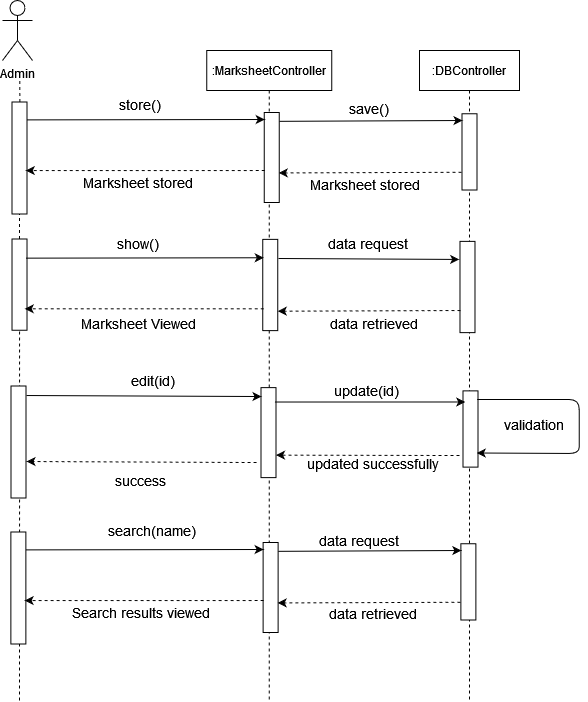

The diagram above was exported from draw.io. Its source (the exported page's mxGraphModel, read from the mxfile embedded in the PNG):
<mxGraphModel dx="1108" dy="440" grid="1" gridSize="10" guides="1" tooltips="1" connect="1" arrows="1" fold="1" page="1" pageScale="1" pageWidth="850" pageHeight="1100" math="0" shadow="0">
  <root>
    <mxCell id="0" />
    <mxCell id="1" parent="0" />
    <mxCell id="xucmGM0Ja19FDXqkUSmV-1" value="Admin" style="shape=umlActor;verticalLabelPosition=bottom;verticalAlign=top;html=1;outlineConnect=0;" vertex="1" parent="1">
      <mxGeometry x="179" y="60" width="30" height="60" as="geometry" />
    </mxCell>
    <mxCell id="xucmGM0Ja19FDXqkUSmV-2" value="" style="endArrow=none;dashed=1;html=1;startArrow=none;" edge="1" parent="1">
      <mxGeometry width="50" height="50" relative="1" as="geometry">
        <mxPoint x="196.34838709677433" y="161.5" as="sourcePoint" />
        <mxPoint x="196.25" y="140" as="targetPoint" />
      </mxGeometry>
    </mxCell>
    <mxCell id="xucmGM0Ja19FDXqkUSmV-3" value=":MarksheetController" style="shape=umlLifeline;perimeter=lifelinePerimeter;container=1;collapsible=0;recursiveResize=0;rounded=0;shadow=0;strokeWidth=1;" vertex="1" parent="1">
      <mxGeometry x="383.25" y="110" width="125" height="650" as="geometry" />
    </mxCell>
    <mxCell id="xucmGM0Ja19FDXqkUSmV-4" value="" style="rounded=0;whiteSpace=wrap;html=1;rotation=90;" vertex="1" parent="xucmGM0Ja19FDXqkUSmV-3">
      <mxGeometry x="20" y="99.5" width="90" height="15" as="geometry" />
    </mxCell>
    <mxCell id="xucmGM0Ja19FDXqkUSmV-5" value="" style="rounded=0;whiteSpace=wrap;html=1;rotation=90;" vertex="1" parent="xucmGM0Ja19FDXqkUSmV-3">
      <mxGeometry x="17.870000000000005" y="227" width="91.25" height="15" as="geometry" />
    </mxCell>
    <mxCell id="xucmGM0Ja19FDXqkUSmV-6" value="" style="rounded=0;whiteSpace=wrap;html=1;rotation=90;" vertex="1" parent="1">
      <mxGeometry x="140" y="210" width="112" height="15" as="geometry" />
    </mxCell>
    <mxCell id="xucmGM0Ja19FDXqkUSmV-7" value="" style="endArrow=none;dashed=1;html=1;entryX=1;entryY=0.5;entryDx=0;entryDy=0;startArrow=none;" edge="1" parent="1" source="xucmGM0Ja19FDXqkUSmV-18" target="xucmGM0Ja19FDXqkUSmV-6">
      <mxGeometry width="50" height="50" relative="1" as="geometry">
        <mxPoint x="196.25" y="403" as="sourcePoint" />
        <mxPoint x="196" y="286.5" as="targetPoint" />
      </mxGeometry>
    </mxCell>
    <mxCell id="xucmGM0Ja19FDXqkUSmV-8" value=":DBController" style="shape=umlLifeline;perimeter=lifelinePerimeter;container=1;collapsible=0;recursiveResize=0;rounded=0;shadow=0;strokeWidth=1;" vertex="1" parent="1">
      <mxGeometry x="596" y="110" width="100" height="650" as="geometry" />
    </mxCell>
    <mxCell id="xucmGM0Ja19FDXqkUSmV-9" value="" style="rounded=0;whiteSpace=wrap;html=1;rotation=90;" vertex="1" parent="xucmGM0Ja19FDXqkUSmV-8">
      <mxGeometry x="11.88" y="93.88" width="76.25" height="15" as="geometry" />
    </mxCell>
    <mxCell id="xucmGM0Ja19FDXqkUSmV-10" value="" style="rounded=0;whiteSpace=wrap;html=1;rotation=90;" vertex="1" parent="xucmGM0Ja19FDXqkUSmV-8">
      <mxGeometry x="2.369999999999891" y="229" width="91.25" height="15" as="geometry" />
    </mxCell>
    <mxCell id="xucmGM0Ja19FDXqkUSmV-11" value="&lt;div&gt;&lt;font style=&quot;font-size: 14px&quot;&gt;show()&lt;/font&gt;&lt;/div&gt;" style="text;html=1;strokeColor=none;fillColor=none;align=center;verticalAlign=middle;whiteSpace=wrap;rounded=0;" vertex="1" parent="1">
      <mxGeometry x="295" y="293" width="40" height="20" as="geometry" />
    </mxCell>
    <mxCell id="xucmGM0Ja19FDXqkUSmV-12" value="&lt;font style=&quot;font-size: 14px&quot;&gt;Marksheet Viewed&lt;/font&gt;" style="text;html=1;strokeColor=none;fillColor=none;align=center;verticalAlign=middle;whiteSpace=wrap;rounded=0;" vertex="1" parent="1">
      <mxGeometry x="230" y="373" width="170" height="20" as="geometry" />
    </mxCell>
    <mxCell id="xucmGM0Ja19FDXqkUSmV-13" value="" style="endArrow=classic;html=1;exitX=0.155;exitY=0.283;exitDx=0;exitDy=0;exitPerimeter=0;" edge="1" parent="1">
      <mxGeometry width="50" height="50" relative="1" as="geometry">
        <mxPoint x="203.25499999999988" y="179.39250000000004" as="sourcePoint" />
        <mxPoint x="441.25" y="179" as="targetPoint" />
      </mxGeometry>
    </mxCell>
    <mxCell id="xucmGM0Ja19FDXqkUSmV-14" value="" style="endArrow=classic;html=1;dashed=1;entryX=0.447;entryY=0.283;entryDx=0;entryDy=0;entryPerimeter=0;" edge="1" parent="1">
      <mxGeometry width="50" height="50" relative="1" as="geometry">
        <mxPoint x="441.25" y="230" as="sourcePoint" />
        <mxPoint x="202.25499999999988" y="230.05449999999996" as="targetPoint" />
      </mxGeometry>
    </mxCell>
    <mxCell id="xucmGM0Ja19FDXqkUSmV-15" value="" style="endArrow=classic;html=1;rounded=0;exitX=0.187;exitY=-0.107;exitDx=0;exitDy=0;exitPerimeter=0;" edge="1" parent="1">
      <mxGeometry width="50" height="50" relative="1" as="geometry">
        <mxPoint x="455.855" y="180.82999999999993" as="sourcePoint" />
        <mxPoint x="639" y="180" as="targetPoint" />
      </mxGeometry>
    </mxCell>
    <mxCell id="xucmGM0Ja19FDXqkUSmV-16" value="" style="endArrow=classic;html=1;dashed=1;entryX=0.447;entryY=0.283;entryDx=0;entryDy=0;entryPerimeter=0;exitX=0.864;exitY=1.026;exitDx=0;exitDy=0;exitPerimeter=0;" edge="1" parent="1">
      <mxGeometry width="50" height="50" relative="1" as="geometry">
        <mxPoint x="638" y="231.74999999999994" as="sourcePoint" />
        <mxPoint x="455.2649999999999" y="232.41449999999992" as="targetPoint" />
      </mxGeometry>
    </mxCell>
    <mxCell id="xucmGM0Ja19FDXqkUSmV-17" value="&lt;div&gt;&lt;font style=&quot;font-size: 14px&quot;&gt;data request&lt;/font&gt;&lt;/div&gt;" style="text;html=1;strokeColor=none;fillColor=none;align=center;verticalAlign=middle;whiteSpace=wrap;rounded=0;" vertex="1" parent="1">
      <mxGeometry x="468.5" y="293" width="150.5" height="20" as="geometry" />
    </mxCell>
    <mxCell id="xucmGM0Ja19FDXqkUSmV-18" value="" style="rounded=0;whiteSpace=wrap;html=1;rotation=90;" vertex="1" parent="1">
      <mxGeometry x="150.3800000000001" y="336.63" width="91.25" height="15" as="geometry" />
    </mxCell>
    <mxCell id="xucmGM0Ja19FDXqkUSmV-19" value="" style="endArrow=none;dashed=1;html=1;entryX=1;entryY=0.5;entryDx=0;entryDy=0;" edge="1" parent="1" target="xucmGM0Ja19FDXqkUSmV-18">
      <mxGeometry width="50" height="50" relative="1" as="geometry">
        <mxPoint x="196" y="760" as="sourcePoint" />
        <mxPoint x="196" y="273.5" as="targetPoint" />
      </mxGeometry>
    </mxCell>
    <mxCell id="xucmGM0Ja19FDXqkUSmV-21" value="" style="endArrow=classic;html=1;exitX=0.155;exitY=0.283;exitDx=0;exitDy=0;exitPerimeter=0;" edge="1" parent="1">
      <mxGeometry width="50" height="50" relative="1" as="geometry">
        <mxPoint x="202.25499999999988" y="317.65250000000003" as="sourcePoint" />
        <mxPoint x="440.25" y="317.26" as="targetPoint" />
      </mxGeometry>
    </mxCell>
    <mxCell id="xucmGM0Ja19FDXqkUSmV-22" value="" style="endArrow=classic;html=1;dashed=1;entryX=0.447;entryY=0.283;entryDx=0;entryDy=0;entryPerimeter=0;" edge="1" parent="1">
      <mxGeometry width="50" height="50" relative="1" as="geometry">
        <mxPoint x="440.25" y="368.26" as="sourcePoint" />
        <mxPoint x="201.25499999999988" y="368.31449999999995" as="targetPoint" />
      </mxGeometry>
    </mxCell>
    <mxCell id="xucmGM0Ja19FDXqkUSmV-23" value="" style="endArrow=classic;html=1;rounded=0;entryX=0.198;entryY=1.054;entryDx=0;entryDy=0;entryPerimeter=0;" edge="1" parent="1" target="xucmGM0Ja19FDXqkUSmV-10">
      <mxGeometry width="50" height="50" relative="1" as="geometry">
        <mxPoint x="455" y="318" as="sourcePoint" />
        <mxPoint x="632" y="318.26" as="targetPoint" />
      </mxGeometry>
    </mxCell>
    <mxCell id="xucmGM0Ja19FDXqkUSmV-24" value="" style="endArrow=classic;html=1;dashed=1;entryX=0.447;entryY=0.283;entryDx=0;entryDy=0;entryPerimeter=0;exitX=0.864;exitY=1.026;exitDx=0;exitDy=0;exitPerimeter=0;" edge="1" parent="1">
      <mxGeometry width="50" height="50" relative="1" as="geometry">
        <mxPoint x="637" y="370.01" as="sourcePoint" />
        <mxPoint x="454.2649999999999" y="370.67449999999985" as="targetPoint" />
      </mxGeometry>
    </mxCell>
    <mxCell id="xucmGM0Ja19FDXqkUSmV-28" value="&lt;div&gt;&lt;font style=&quot;font-size: 14px&quot;&gt;data retrieved&lt;br&gt;&lt;/font&gt;&lt;/div&gt;" style="text;html=1;strokeColor=none;fillColor=none;align=center;verticalAlign=middle;whiteSpace=wrap;rounded=0;" vertex="1" parent="1">
      <mxGeometry x="484.25" y="373" width="134.75" height="20" as="geometry" />
    </mxCell>
    <mxCell id="xucmGM0Ja19FDXqkUSmV-30" value="&lt;div&gt;&lt;font style=&quot;font-size: 14px&quot;&gt;&lt;font style=&quot;font-size: 14px&quot;&gt;Marksheet &lt;/font&gt;stored&lt;br&gt;&lt;/font&gt;&lt;/div&gt;" style="text;html=1;strokeColor=none;fillColor=none;align=center;verticalAlign=middle;whiteSpace=wrap;rounded=0;" vertex="1" parent="1">
      <mxGeometry x="475" y="234" width="134.75" height="20" as="geometry" />
    </mxCell>
    <mxCell id="xucmGM0Ja19FDXqkUSmV-31" value="&lt;div&gt;&lt;font style=&quot;font-size: 14px&quot;&gt;store()&lt;/font&gt;&lt;/div&gt;" style="text;html=1;strokeColor=none;fillColor=none;align=center;verticalAlign=middle;whiteSpace=wrap;rounded=0;" vertex="1" parent="1">
      <mxGeometry x="297" y="154" width="40" height="20" as="geometry" />
    </mxCell>
    <mxCell id="xucmGM0Ja19FDXqkUSmV-32" value="&lt;div&gt;&lt;font style=&quot;font-size: 14px&quot;&gt;save()&lt;/font&gt;&lt;/div&gt;" style="text;whiteSpace=wrap;html=1;" vertex="1" parent="1">
      <mxGeometry x="524" y="154" width="70" height="30" as="geometry" />
    </mxCell>
    <mxCell id="xucmGM0Ja19FDXqkUSmV-33" value="&lt;div&gt;&lt;font style=&quot;font-size: 14px&quot;&gt;Marksheet stored&lt;br&gt;&lt;/font&gt;&lt;/div&gt;" style="text;html=1;strokeColor=none;fillColor=none;align=center;verticalAlign=middle;whiteSpace=wrap;rounded=0;" vertex="1" parent="1">
      <mxGeometry x="248" y="231.76" width="134.75" height="20" as="geometry" />
    </mxCell>
    <mxCell id="xucmGM0Ja19FDXqkUSmV-36" value="" style="rounded=0;whiteSpace=wrap;html=1;rotation=90;" vertex="1" parent="1">
      <mxGeometry x="400.0000000000001" y="484.62" width="90" height="15" as="geometry" />
    </mxCell>
    <mxCell id="xucmGM0Ja19FDXqkUSmV-37" value="" style="rounded=0;whiteSpace=wrap;html=1;rotation=90;" vertex="1" parent="1">
      <mxGeometry x="139" y="494" width="112" height="15" as="geometry" />
    </mxCell>
    <mxCell id="xucmGM0Ja19FDXqkUSmV-38" value="&lt;font style=&quot;font-size: 14px&quot;&gt;success&lt;/font&gt;" style="text;html=1;strokeColor=none;fillColor=none;align=center;verticalAlign=middle;whiteSpace=wrap;rounded=0;" vertex="1" parent="1">
      <mxGeometry x="232" y="530" width="170" height="20" as="geometry" />
    </mxCell>
    <mxCell id="xucmGM0Ja19FDXqkUSmV-39" value="" style="endArrow=classic;html=1;exitX=0.085;exitY=0.033;exitDx=0;exitDy=0;exitPerimeter=0;entryX=0.099;entryY=1.1;entryDx=0;entryDy=0;entryPerimeter=0;" edge="1" parent="1">
      <mxGeometry width="50" height="50" relative="1" as="geometry">
        <mxPoint x="203.00499999999988" y="455.02" as="sourcePoint" />
        <mxPoint x="438" y="456.0300000000001" as="targetPoint" />
      </mxGeometry>
    </mxCell>
    <mxCell id="xucmGM0Ja19FDXqkUSmV-40" value="" style="endArrow=classic;html=1;dashed=1;entryX=0.674;entryY=-0.167;entryDx=0;entryDy=0;entryPerimeter=0;exitX=0.832;exitY=1.167;exitDx=0;exitDy=0;exitPerimeter=0;" edge="1" parent="1">
      <mxGeometry width="50" height="50" relative="1" as="geometry">
        <mxPoint x="432.9950000000001" y="522.0000000000001" as="sourcePoint" />
        <mxPoint x="203.0050000000001" y="520.988" as="targetPoint" />
      </mxGeometry>
    </mxCell>
    <mxCell id="xucmGM0Ja19FDXqkUSmV-41" value="&lt;div&gt;&lt;font style=&quot;font-size: 14px&quot;&gt;edit(id)&lt;/font&gt;&lt;/div&gt;" style="text;html=1;strokeColor=none;fillColor=none;align=center;verticalAlign=middle;whiteSpace=wrap;rounded=0;" vertex="1" parent="1">
      <mxGeometry x="310" y="430" width="40" height="20" as="geometry" />
    </mxCell>
    <mxCell id="xucmGM0Ja19FDXqkUSmV-42" value="" style="rounded=0;whiteSpace=wrap;html=1;rotation=90;" vertex="1" parent="1">
      <mxGeometry x="608.87" y="481" width="76.25" height="15" as="geometry" />
    </mxCell>
    <mxCell id="xucmGM0Ja19FDXqkUSmV-43" value="" style="endArrow=classic;html=1;rounded=0;entryX=0.172;entryY=1.175;entryDx=0;entryDy=0;entryPerimeter=0;exitX=0.16;exitY=0.167;exitDx=0;exitDy=0;exitPerimeter=0;" edge="1" parent="1">
      <mxGeometry width="50" height="50" relative="1" as="geometry">
        <mxPoint x="450.9949999999999" y="461.5200000000001" as="sourcePoint" />
        <mxPoint x="641.7499999999997" y="461.4900000000001" as="targetPoint" />
      </mxGeometry>
    </mxCell>
    <mxCell id="xucmGM0Ja19FDXqkUSmV-44" value="" style="endArrow=classic;html=1;dashed=1;entryX=0.75;entryY=0;entryDx=0;entryDy=0;" edge="1" parent="1" target="xucmGM0Ja19FDXqkUSmV-36">
      <mxGeometry width="50" height="50" relative="1" as="geometry">
        <mxPoint x="636" y="515" as="sourcePoint" />
        <mxPoint x="469.87" y="512.12" as="targetPoint" />
      </mxGeometry>
    </mxCell>
    <mxCell id="xucmGM0Ja19FDXqkUSmV-45" value="&lt;div&gt;&lt;font style=&quot;font-size: 14px&quot;&gt;update(id)&lt;br&gt;&lt;/font&gt;&lt;/div&gt;" style="text;html=1;strokeColor=none;fillColor=none;align=center;verticalAlign=middle;whiteSpace=wrap;rounded=0;" vertex="1" parent="1">
      <mxGeometry x="467.7399999999999" y="440" width="150.5" height="20" as="geometry" />
    </mxCell>
    <mxCell id="xucmGM0Ja19FDXqkUSmV-46" value="&lt;div&gt;&lt;font style=&quot;font-size: 14px&quot;&gt;updated successfully&lt;br&gt;&lt;/font&gt;&lt;/div&gt;" style="text;html=1;strokeColor=none;fillColor=none;align=center;verticalAlign=middle;whiteSpace=wrap;rounded=0;" vertex="1" parent="1">
      <mxGeometry x="483.4899999999999" y="513" width="134.75" height="20" as="geometry" />
    </mxCell>
    <mxCell id="xucmGM0Ja19FDXqkUSmV-47" value="&lt;font style=&quot;font-size: 14px&quot;&gt;&lt;span style=&quot;white-space: pre&quot;&gt;validation&lt;/span&gt;&lt;/font&gt;" style="text;html=1;strokeColor=none;fillColor=none;align=center;verticalAlign=middle;whiteSpace=wrap;rounded=0;" vertex="1" parent="1">
      <mxGeometry x="690.7399999999999" y="474" width="40" height="20" as="geometry" />
    </mxCell>
    <mxCell id="xucmGM0Ja19FDXqkUSmV-48" value="" style="endArrow=classic;html=1;entryX=0.75;entryY=0;entryDx=0;entryDy=0;" edge="1" parent="1">
      <mxGeometry width="50" height="50" relative="1" as="geometry">
        <mxPoint x="653.7399999999999" y="459.0000000000001" as="sourcePoint" />
        <mxPoint x="653.2399999999999" y="512.5000000000001" as="targetPoint" />
        <Array as="points">
          <mxPoint x="755.7399999999999" y="459" />
          <mxPoint x="755.7399999999999" y="490" />
          <mxPoint x="755.7399999999999" y="513" />
        </Array>
      </mxGeometry>
    </mxCell>
    <mxCell id="xucmGM0Ja19FDXqkUSmV-77" value="" style="rounded=0;whiteSpace=wrap;html=1;rotation=90;" vertex="1" parent="1">
      <mxGeometry x="402.12" y="639.5" width="90" height="15" as="geometry" />
    </mxCell>
    <mxCell id="xucmGM0Ja19FDXqkUSmV-78" value="" style="rounded=0;whiteSpace=wrap;html=1;rotation=90;" vertex="1" parent="1">
      <mxGeometry x="138.87" y="640" width="112" height="15" as="geometry" />
    </mxCell>
    <mxCell id="xucmGM0Ja19FDXqkUSmV-79" value="" style="rounded=0;whiteSpace=wrap;html=1;rotation=90;" vertex="1" parent="1">
      <mxGeometry x="606.7500000000001" y="633.88" width="76.25" height="15" as="geometry" />
    </mxCell>
    <mxCell id="xucmGM0Ja19FDXqkUSmV-80" value="&lt;font style=&quot;font-size: 14px&quot;&gt;Search results viewed&lt;/font&gt;" style="text;html=1;strokeColor=none;fillColor=none;align=center;verticalAlign=middle;whiteSpace=wrap;rounded=0;" vertex="1" parent="1">
      <mxGeometry x="232.87" y="661.75" width="170" height="20" as="geometry" />
    </mxCell>
    <mxCell id="xucmGM0Ja19FDXqkUSmV-81" value="" style="endArrow=classic;html=1;exitX=0.155;exitY=0.283;exitDx=0;exitDy=0;exitPerimeter=0;" edge="1" parent="1">
      <mxGeometry width="50" height="50" relative="1" as="geometry">
        <mxPoint x="202.1250000000001" y="609.3924999999999" as="sourcePoint" />
        <mxPoint x="440.12" y="609" as="targetPoint" />
      </mxGeometry>
    </mxCell>
    <mxCell id="xucmGM0Ja19FDXqkUSmV-82" value="" style="endArrow=classic;html=1;dashed=1;entryX=0.447;entryY=0.283;entryDx=0;entryDy=0;entryPerimeter=0;" edge="1" parent="1">
      <mxGeometry width="50" height="50" relative="1" as="geometry">
        <mxPoint x="440.12" y="660" as="sourcePoint" />
        <mxPoint x="201.1250000000001" y="660.0545" as="targetPoint" />
      </mxGeometry>
    </mxCell>
    <mxCell id="xucmGM0Ja19FDXqkUSmV-83" value="" style="endArrow=classic;html=1;rounded=0;exitX=0.187;exitY=-0.107;exitDx=0;exitDy=0;exitPerimeter=0;" edge="1" parent="1">
      <mxGeometry width="50" height="50" relative="1" as="geometry">
        <mxPoint x="454.725" y="610.8299999999999" as="sourcePoint" />
        <mxPoint x="637.87" y="610" as="targetPoint" />
      </mxGeometry>
    </mxCell>
    <mxCell id="xucmGM0Ja19FDXqkUSmV-84" value="" style="endArrow=classic;html=1;dashed=1;entryX=0.447;entryY=0.283;entryDx=0;entryDy=0;entryPerimeter=0;exitX=0.864;exitY=1.026;exitDx=0;exitDy=0;exitPerimeter=0;" edge="1" parent="1">
      <mxGeometry width="50" height="50" relative="1" as="geometry">
        <mxPoint x="636.87" y="661.75" as="sourcePoint" />
        <mxPoint x="454.1349999999999" y="662.4144999999999" as="targetPoint" />
      </mxGeometry>
    </mxCell>
    <mxCell id="xucmGM0Ja19FDXqkUSmV-85" value="&lt;div&gt;&lt;font style=&quot;font-size: 14px&quot;&gt;data request&lt;/font&gt;&lt;/div&gt;" style="text;html=1;strokeColor=none;fillColor=none;align=center;verticalAlign=middle;whiteSpace=wrap;rounded=0;" vertex="1" parent="1">
      <mxGeometry x="460.12" y="590" width="150.5" height="20" as="geometry" />
    </mxCell>
    <mxCell id="xucmGM0Ja19FDXqkUSmV-86" value="&lt;div&gt;&lt;font style=&quot;font-size: 14px&quot;&gt;data retrieved&lt;br&gt;&lt;/font&gt;&lt;/div&gt;" style="text;html=1;strokeColor=none;fillColor=none;align=center;verticalAlign=middle;whiteSpace=wrap;rounded=0;" vertex="1" parent="1">
      <mxGeometry x="482.87" y="663" width="134.75" height="20" as="geometry" />
    </mxCell>
    <mxCell id="xucmGM0Ja19FDXqkUSmV-87" value="&lt;div&gt;&lt;font style=&quot;font-size: 14px&quot;&gt;search(name)&lt;/font&gt;&lt;/div&gt;" style="text;html=1;strokeColor=none;fillColor=none;align=center;verticalAlign=middle;whiteSpace=wrap;rounded=0;" vertex="1" parent="1">
      <mxGeometry x="308.87" y="580" width="40" height="20" as="geometry" />
    </mxCell>
  </root>
</mxGraphModel>